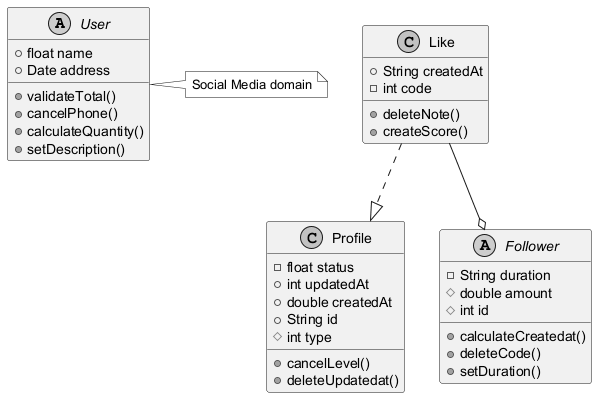

The diagram above was rendered by PlantUML. Its source (embedded in the PNG):
@startuml
skinparam monochrome true
abstract class User {
  +float name
  +Date address
  +validateTotal()
  +cancelPhone()
  +calculateQuantity()
  +setDescription()
}
class Profile {
  -float status
  +int updatedAt
  +double createdAt
  +String id
  #int type
  +cancelLevel()
  +deleteUpdatedat()
}
abstract class Follower {
  -String duration
  #double amount
  #int id
  +calculateCreatedat()
  +deleteCode()
  +setDuration()
}
class Like {
  +String createdAt
  -int code
  +deleteNote()
  +createScore()
}
Like --o Follower
Like ..|> Profile
note right of User : Social Media domain
@enduml